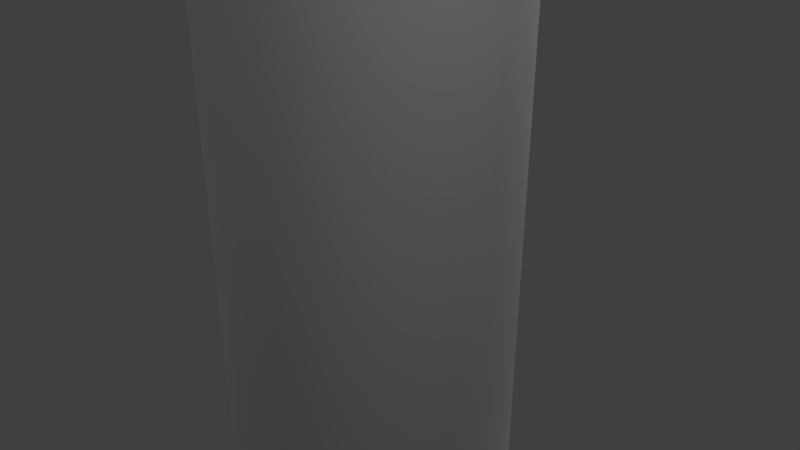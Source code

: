 # Source: DEC_Booster_upper.blend  (saved by Blender 2.78.0; exported with 4.5.12 LTS)
import bpy
from mathutils import Matrix  # noqa: F401  (used for matrix-valued properties, if any)

bpy.ops.wm.read_factory_settings(use_empty=True)
scene = bpy.context.scene
scene.name = 'Scene'

# ---- collections
col_collection_1 = bpy.data.collections.new('Collection 1'); scene.collection.children.link(col_collection_1)

# ---- world
world_world = bpy.data.worlds.new('World'); scene.world = world_world
world_world.color = (0.05088, 0.05088, 0.05088)
world_world.use_sun_shadow = False
world_world.sun_shadow_jitter_overblur = 0.0
world_world.cycles.sampling_method = 'MANUAL'

# ---- cameras
cam_camera = bpy.data.cameras.new('Camera')
cam_camera.clip_end = 100.0
cam_camera.lens = 35.0
cam_camera.sensor_width = 32.0
cam_camera.sensor_height = 18.0
cam_camera.ortho_scale = 7.314
cam_camera.dof.focus_distance = 0.0
cam_camera.dof.aperture_fstop = 128.0

# ---- lights
light_lamp_005 = bpy.data.lights.new('Lamp.005', 'POINT')
light_lamp_005.transmission_factor = 0.0
light_lamp_005.cutoff_distance = 30.0
light_lamp_005.energy = 100.0
light_lamp_005.shadow_buffer_clip_start = 1.001
light_lamp_005.shadow_soft_size = 0.1
light_lamp_005.shadow_maximum_resolution = 0.006
light_lamp_005.use_absolute_resolution = True
light_lamp_004 = bpy.data.lights.new('Lamp.004', 'POINT')
light_lamp_004.transmission_factor = 0.0
light_lamp_004.cutoff_distance = 30.0
light_lamp_004.energy = 100.0
light_lamp_004.shadow_buffer_clip_start = 1.001
light_lamp_004.shadow_soft_size = 0.1
light_lamp_004.shadow_maximum_resolution = 0.006
light_lamp_004.use_absolute_resolution = True
light_lamp_003 = bpy.data.lights.new('Lamp.003', 'POINT')
light_lamp_003.transmission_factor = 0.0
light_lamp_003.cutoff_distance = 30.0
light_lamp_003.energy = 100.0
light_lamp_003.shadow_buffer_clip_start = 1.001
light_lamp_003.shadow_soft_size = 0.1
light_lamp_003.shadow_maximum_resolution = 0.006
light_lamp_003.use_absolute_resolution = True
light_lamp_002 = bpy.data.lights.new('Lamp.002', 'POINT')
light_lamp_002.transmission_factor = 0.0
light_lamp_002.cutoff_distance = 30.0
light_lamp_002.energy = 100.0
light_lamp_002.shadow_buffer_clip_start = 1.001
light_lamp_002.shadow_soft_size = 0.1
light_lamp_002.shadow_maximum_resolution = 0.006
light_lamp_002.use_absolute_resolution = True
light_lamp_001 = bpy.data.lights.new('Lamp.001', 'POINT')
light_lamp_001.transmission_factor = 0.0
light_lamp_001.cutoff_distance = 30.0
light_lamp_001.energy = 100.0
light_lamp_001.shadow_buffer_clip_start = 1.001
light_lamp_001.shadow_soft_size = 0.1
light_lamp_001.shadow_maximum_resolution = 0.006
light_lamp_001.use_absolute_resolution = True
light_lamp = bpy.data.lights.new('Lamp', 'POINT')
light_lamp.transmission_factor = 0.0
light_lamp.cutoff_distance = 30.0
light_lamp.energy = 100.0
light_lamp.shadow_buffer_clip_start = 1.001
light_lamp.shadow_soft_size = 0.1
light_lamp.shadow_maximum_resolution = 0.006
light_lamp.use_absolute_resolution = True

# ---- meshes
me_cylinder_003 = bpy.data.meshes.new('Cylinder.003')
me_cylinder_003.from_pydata([(0.3837, 1.912, -4.0), (0.7493, 1.8, -4.0), (1.086, 1.62, -4.0), (1.381, 1.377, -4.0), (1.623, 1.081, -4.0), (1.803, 0.7432, -4.0), (1.913, 0.3772, -4.0), (1.95, -0.003302, -4.0), (1.912, -0.3837, -4.0), (1.8, -0.7493, -4.0), (1.62, -1.086, -4.0), (1.377, -1.381, -4.0), (1.081, -1.623, -4.0), (0.7432, -1.803, -4.0), (0.3772, -1.913, -4.0), (-0.003302, -1.95, -4.0), (-0.3837, -1.912, -4.0), (-0.7493, -1.8, -4.0), (-1.086, -1.62, -4.0), (-1.381, -1.377, -4.0), (-1.623, -1.081, -4.0), (-1.803, -0.7432, -4.0), (-1.913, -0.3772, -4.0), (-1.95, 0.003303, -4.0), (-1.912, 0.3837, -4.0), (-1.8, 0.7493, -4.0), (-1.62, 1.086, -4.0), (-1.377, 1.381, -4.0), (-1.081, 1.623, -4.0), (-0.7432, 1.803, -4.0), (-0.3772, 1.913, -4.0), (0.003305, 1.95, -4.0), (0.3422, 1.705, -4.0), (0.6683, 1.606, -4.0), (0.9687, 1.444, -4.0), (1.232, 1.228, -4.0), (1.448, 0.9638, -4.0), (1.608, 0.6628, -4.0), (1.706, 0.3364, -4.0), (1.739, -0.002945, -4.0), (1.705, -0.3422, -4.0), (1.606, -0.6683, -4.0), (1.444, -0.9687, -4.0), (1.228, -1.232, -4.0), (0.9638, -1.448, -4.0), (0.6628, -1.608, -4.0), (0.3364, -1.706, -4.0), (-0.002945, -1.739, -4.0), (-0.3422, -1.705, -4.0), (-0.6683, -1.606, -4.0), (-0.9687, -1.444, -4.0), (-1.232, -1.228, -4.0), (-1.448, -0.9638, -4.0), (-1.608, -0.6628, -4.0), (-1.706, -0.3364, -4.0), (-1.739, 0.002946, -4.0), (-1.705, 0.3422, -4.0), (-1.606, 0.6683, -4.0), (-1.444, 0.9687, -4.0), (-1.228, 1.232, -4.0), (-0.9638, 1.448, -4.0), (-0.6628, 1.608, -4.0), (-0.3364, 1.706, -4.0), (0.002947, 1.739, -4.0), (0.3422, 1.705, -3.696), (0.6683, 1.606, -3.696), (0.9687, 1.444, -3.696), (1.232, 1.228, -3.696), (1.448, 0.9638, -3.696), (1.608, 0.6628, -3.696), (1.706, 0.3364, -3.696), (1.739, -0.002945, -3.696), (1.705, -0.3422, -3.696), (1.606, -0.6683, -3.696), (1.444, -0.9687, -3.696), (1.228, -1.232, -3.696), (0.9638, -1.448, -3.696), (0.6628, -1.608, -3.696), (0.3364, -1.706, -3.696), (-0.002945, -1.739, -3.696), (-0.3422, -1.705, -3.696), (-0.6683, -1.606, -3.696), (-0.9687, -1.444, -3.696), (-1.232, -1.228, -3.696), (-1.448, -0.9638, -3.696), (-1.608, -0.6628, -3.696), (-1.706, -0.3364, -3.696), (-1.739, 0.002946, -3.696), (-1.705, 0.3422, -3.696), (-1.606, 0.6683, -3.696), (-1.444, 0.9687, -3.696), (-1.228, 1.232, -3.696), (-0.9638, 1.448, -3.696), (-0.6628, 1.608, -3.696), (-0.3364, 1.706, -3.696), (0.002947, 1.739, -3.696), (0.3063, 1.527, -3.487), (0.5983, 1.437, -3.487), (0.8672, 1.293, -3.487), (1.103, 1.099, -3.487), (1.296, 0.8628, -3.487), (1.439, 0.5934, -3.487), (1.528, 0.3012, -3.487), (1.557, -0.002636, -3.487), (1.527, -0.3063, -3.487), (1.437, -0.5983, -3.487), (1.293, -0.8672, -3.487), (1.099, -1.103, -3.487), (0.8628, -1.296, -3.487), (0.5934, -1.439, -3.487), (0.3012, -1.528, -3.487), (-0.002637, -1.557, -3.487), (-0.3063, -1.527, -3.487), (-0.5983, -1.437, -3.487), (-0.8672, -1.293, -3.487), (-1.103, -1.099, -3.487), (-1.296, -0.8628, -3.487), (-1.439, -0.5934, -3.487), (-1.528, -0.3012, -3.487), (-1.557, 0.002638, -3.487), (-1.527, 0.3063, -3.487), (-1.437, 0.5983, -3.487), (-1.293, 0.8672, -3.487), (-1.099, 1.103, -3.487), (-0.8628, 1.296, -3.487), (-0.5934, 1.439, -3.487), (-0.3012, 1.528, -3.487), (0.002639, 1.557, -3.487), (0.2458, 1.225, -3.578), (0.4801, 1.154, -3.578), (0.6959, 1.038, -3.578), (0.885, 0.882, -3.578), (1.04, 0.6924, -3.578), (1.155, 0.4762, -3.578), (1.226, 0.2417, -3.578), (1.25, -0.002115, -3.578), (1.225, -0.2458, -3.578), (1.154, -0.4801, -3.578), (1.038, -0.6959, -3.578), (0.882, -0.885, -3.578), (0.6924, -1.04, -3.578), (0.4762, -1.155, -3.578), (0.2417, -1.226, -3.578), (-0.002116, -1.25, -3.578), (-0.2458, -1.225, -3.578), (-0.4801, -1.154, -3.578), (-0.6959, -1.038, -3.578), (-0.885, -0.882, -3.578), (-1.04, -0.6924, -3.578), (-1.155, -0.4762, -3.578), (-1.226, -0.2417, -3.578), (-1.25, 0.002117, -3.578), (-1.225, 0.2458, -3.578), (-1.154, 0.4801, -3.578), (-1.038, 0.696, -3.578), (-0.882, 0.885, -3.578), (-0.6924, 1.04, -3.578), (-0.4762, 1.155, -3.578), (-0.2417, 1.226, -3.578), (0.002118, 1.25, -3.578), (0.08715, 0.4343, -3.652), (0.1702, 0.4089, -3.652), (0.2467, 0.3679, -3.652), (0.3137, 0.3127, -3.652), (0.3687, 0.2455, -3.652), (0.4095, 0.1688, -3.652), (0.4346, 0.08568, -3.652), (0.443, -0.0007495, -3.652), (0.4343, -0.08715, -3.652), (0.4089, -0.1702, -3.652), (0.3679, -0.2467, -3.652), (0.3127, -0.3137, -3.652), (0.2455, -0.3687, -3.652), (0.1688, -0.4095, -3.652), (0.08568, -0.4346, -3.652), (-0.00075, -0.443, -3.652), (-0.08715, -0.4343, -3.652), (-0.1702, -0.4089, -3.652), (-0.2467, -0.3679, -3.652), (-0.3137, -0.3127, -3.652), (-0.3687, -0.2455, -3.652), (-0.4095, -0.1688, -3.652), (-0.4346, -0.08568, -3.652), (-0.443, 0.0007509, -3.652), (-0.4343, 0.08715, -3.652), (-0.4089, 0.1702, -3.652), (-0.3679, 0.2467, -3.652), (-0.3127, 0.3137, -3.652), (-0.2455, 0.3687, -3.652), (-0.1688, 0.4095, -3.652), (-0.08568, 0.4346, -3.652), (0.0007508, 0.443, -3.652), (0.08715, 0.4343, -3.345), (0.1702, 0.4089, -3.345), (0.2467, 0.3679, -3.345), (0.3137, 0.3127, -3.345), (0.3687, 0.2455, -3.345), (0.4095, 0.1688, -3.345), (0.4346, 0.08568, -3.345), (0.443, -0.0007495, -3.345), (0.4343, -0.08715, -3.345), (0.4089, -0.1702, -3.345), (0.3679, -0.2467, -3.345), (0.3127, -0.3137, -3.345), (0.2455, -0.3687, -3.345), (0.1688, -0.4095, -3.345), (0.08568, -0.4346, -3.345), (-0.0007501, -0.443, -3.345), (-0.08715, -0.4343, -3.345), (-0.1702, -0.4089, -3.345), (-0.2467, -0.3679, -3.345), (-0.3137, -0.3127, -3.345), (-0.3687, -0.2455, -3.345), (-0.4095, -0.1688, -3.345), (-0.4346, -0.08568, -3.345), (-0.443, 0.0007509, -3.345), (-0.4343, 0.08715, -3.345), (-0.4089, 0.1702, -3.345), (-0.3679, 0.2467, -3.345), (-0.3127, 0.3137, -3.345), (-0.2455, 0.3687, -3.345), (-0.1688, 0.4095, -3.345), (-0.08568, 0.4346, -3.345), (0.0007508, 0.443, -3.345), (0.3422, 1.705, -4.0), (0.6683, 1.606, -4.0), (0.9687, 1.444, -4.0), (1.232, 1.228, -4.0), (1.448, 0.9638, -4.0), (1.608, 0.6628, -4.0), (1.706, 0.3364, -4.0), (1.739, -0.002945, -4.0), (1.705, -0.3422, -4.0), (1.606, -0.6683, -4.0), (1.444, -0.9687, -4.0), (1.228, -1.232, -4.0), (0.9638, -1.448, -4.0), (0.6628, -1.608, -4.0), (0.3364, -1.706, -4.0), (-0.002945, -1.739, -4.0), (-0.3422, -1.705, -4.0), (-0.6683, -1.606, -4.0), (-0.9687, -1.444, -4.0), (-1.232, -1.228, -4.0), (-1.448, -0.9638, -4.0), (-1.608, -0.6628, -4.0), (-1.706, -0.3364, -4.0), (-1.739, 0.002946, -4.0), (-1.705, 0.3422, -4.0), (-1.606, 0.6683, -4.0), (-1.444, 0.9687, -4.0), (-1.228, 1.232, -4.0), (-0.9638, 1.448, -4.0), (-0.6628, 1.608, -4.0), (-0.3364, 1.706, -4.0), (0.002947, 1.739, -4.0), (0.3422, 1.705, -3.696), (0.6683, 1.606, -3.696), (0.9687, 1.444, -3.696), (1.232, 1.228, -3.696), (1.448, 0.9638, -3.696), (1.608, 0.6628, -3.696), (1.706, 0.3364, -3.696), (1.739, -0.002945, -3.696), (1.705, -0.3422, -3.696), (1.606, -0.6683, -3.696), (1.444, -0.9687, -3.696), (1.228, -1.232, -3.696), (0.9638, -1.448, -3.696), (0.6628, -1.608, -3.696), (0.3364, -1.706, -3.696), (-0.002945, -1.739, -3.696), (-0.3422, -1.705, -3.696), (-0.6683, -1.606, -3.696), (-0.9687, -1.444, -3.696), (-1.232, -1.228, -3.696), (-1.448, -0.9638, -3.696), (-1.608, -0.6628, -3.696), (-1.706, -0.3364, -3.696), (-1.739, 0.002946, -3.696), (-1.705, 0.3422, -3.696), (-1.606, 0.6683, -3.696), (-1.444, 0.9687, -3.696), (-1.228, 1.232, -3.696), (-0.9638, 1.448, -3.696), (-0.6628, 1.608, -3.696), (-0.3364, 1.706, -3.696), (0.002947, 1.739, -3.696), (0.3063, 1.527, -3.487), (0.5983, 1.437, -3.487), (0.8672, 1.293, -3.487), (1.103, 1.099, -3.487), (1.296, 0.8628, -3.487), (1.439, 0.5934, -3.487), (1.528, 0.3012, -3.487), (1.557, -0.002636, -3.487), (1.527, -0.3063, -3.487), (1.437, -0.5983, -3.487), (1.293, -0.8672, -3.487), (1.099, -1.103, -3.487), (0.8628, -1.296, -3.487), (0.5934, -1.439, -3.487), (0.3012, -1.528, -3.487), (-0.002637, -1.557, -3.487), (-0.3063, -1.527, -3.487), (-0.5983, -1.437, -3.487), (-0.8672, -1.293, -3.487), (-1.103, -1.099, -3.487), (-1.296, -0.8628, -3.487), (-1.439, -0.5934, -3.487), (-1.528, -0.3012, -3.487), (-1.557, 0.002638, -3.487), (-1.527, 0.3063, -3.487), (-1.437, 0.5983, -3.487), (-1.293, 0.8672, -3.487), (-1.099, 1.103, -3.487), (-0.8628, 1.296, -3.487), (-0.5934, 1.439, -3.487), (-0.3012, 1.528, -3.487), (0.002639, 1.557, -3.487), (0.08715, 0.4343, -3.652), (0.1702, 0.4089, -3.652), (0.2467, 0.3679, -3.652), (0.3137, 0.3127, -3.652), (0.3687, 0.2455, -3.652), (0.4095, 0.1688, -3.652), (0.4346, 0.08568, -3.652), (0.443, -0.0007495, -3.652), (0.4343, -0.08715, -3.652), (0.4089, -0.1702, -3.652), (0.3679, -0.2467, -3.652), (0.3127, -0.3137, -3.652), (0.2455, -0.3687, -3.652), (0.1688, -0.4095, -3.652), (0.08568, -0.4346, -3.652), (-0.00075, -0.443, -3.652), (-0.08715, -0.4343, -3.652), (-0.1702, -0.4089, -3.652), (-0.2467, -0.3679, -3.652), (-0.3137, -0.3127, -3.652), (-0.3687, -0.2455, -3.652), (-0.4095, -0.1688, -3.652), (-0.4346, -0.08568, -3.652), (-0.443, 0.0007509, -3.652), (-0.4343, 0.08715, -3.652), (-0.4089, 0.1702, -3.652), (-0.3679, 0.2467, -3.652), (-0.3127, 0.3137, -3.652), (-0.2455, 0.3687, -3.652), (-0.1688, 0.4095, -3.652), (-0.08568, 0.4346, -3.652), (0.0007508, 0.443, -3.652), (0.08715, 0.4343, -3.345), (0.1702, 0.4089, -3.345), (0.2467, 0.3679, -3.345), (0.3137, 0.3127, -3.345), (0.3687, 0.2455, -3.345), (0.4095, 0.1688, -3.345), (0.4346, 0.08568, -3.345), (0.443, -0.0007495, -3.345), (0.4343, -0.08715, -3.345), (0.4089, -0.1702, -3.345), (0.3679, -0.2467, -3.345), (0.3127, -0.3137, -3.345), (0.2455, -0.3687, -3.345), (0.1688, -0.4095, -3.345), (0.08568, -0.4346, -3.345), (-0.0007501, -0.443, -3.345), (-0.08715, -0.4343, -3.345), (-0.1702, -0.4089, -3.345), (-0.2467, -0.3679, -3.345), (-0.3137, -0.3127, -3.345), (-0.3687, -0.2455, -3.345), (-0.4095, -0.1688, -3.345), (-0.4346, -0.08568, -3.345), (-0.443, 0.0007509, -3.345), (-0.4343, 0.08715, -3.345), (-0.4089, 0.1702, -3.345), (-0.3679, 0.2467, -3.345), (-0.3127, 0.3137, -3.345), (-0.2455, 0.3687, -3.345), (-0.1688, 0.4095, -3.345), (-0.08568, 0.4346, -3.345), (0.0007508, 0.443, -3.345)], [], [(6, 7, 231, 230), (47, 240, 272, 271), (15, 16, 48, 239), (24, 25, 249, 248), (2, 3, 227, 226), (11, 12, 236, 235), (20, 21, 245, 244), (29, 30, 254, 253), (7, 8, 232, 231), (16, 17, 241, 48), (25, 26, 250, 249), (3, 4, 228, 227), (12, 13, 237, 236), (21, 22, 246, 245), (30, 31, 255, 254), (8, 9, 233, 232), (17, 18, 242, 241), (26, 27, 251, 250), (4, 5, 229, 228), (13, 14, 238, 237), (22, 23, 247, 246), (0, 1, 225, 224), (31, 0, 224, 255), (9, 10, 234, 233), (18, 19, 243, 242), (27, 28, 252, 251), (5, 6, 230, 229), (14, 15, 239, 238), (23, 24, 248, 247), (1, 2, 226, 225), (10, 11, 235, 234), (19, 20, 244, 243), (28, 29, 253, 252), (82, 275, 307, 306), (34, 35, 259, 258), (61, 62, 286, 285), (240, 49, 273, 272), (35, 36, 260, 259), (62, 63, 287, 286), (49, 50, 274, 273), (36, 37, 261, 260), (63, 32, 256, 287), (50, 51, 83, 274), (37, 38, 262, 261), (51, 52, 276, 83), (38, 39, 263, 262), (52, 53, 277, 276), (39, 40, 264, 263), (53, 54, 278, 277), (40, 41, 265, 264), (54, 55, 279, 278), (41, 42, 266, 265), (55, 56, 280, 279), (42, 43, 267, 266), (56, 57, 281, 280), (43, 44, 268, 267), (57, 58, 282, 281), (44, 45, 269, 268), (58, 59, 283, 282), (45, 46, 270, 269), (32, 33, 257, 256), (59, 60, 284, 283), (46, 47, 271, 270), (33, 34, 258, 257), (60, 61, 285, 284), (117, 310, 150, 149), (69, 70, 294, 293), (275, 84, 308, 307), (70, 71, 295, 294), (84, 85, 309, 308), (71, 72, 296, 295), (85, 86, 118, 309), (72, 73, 297, 296), (86, 87, 311, 118), (73, 74, 298, 297), (87, 88, 312, 311), (74, 75, 299, 298), (88, 89, 313, 312), (75, 76, 300, 299), (89, 90, 314, 313), (76, 77, 301, 300), (90, 91, 315, 314), (77, 78, 302, 301), (64, 65, 289, 288), (91, 92, 316, 315), (78, 79, 303, 302), (65, 66, 290, 289), (92, 93, 317, 316), (79, 80, 304, 303), (66, 67, 291, 290), (93, 94, 318, 317), (80, 81, 305, 304), (67, 68, 292, 291), (94, 95, 319, 318), (81, 82, 306, 305), (68, 69, 293, 292), (95, 64, 288, 319), (152, 153, 345, 344), (104, 105, 137, 136), (310, 119, 151, 150), (105, 106, 138, 137), (119, 120, 152, 151), (106, 107, 139, 138), (120, 121, 153, 152), (107, 108, 140, 139), (121, 122, 154, 153), (108, 109, 141, 140), (122, 123, 155, 154), (109, 110, 142, 141), (96, 97, 129, 128), (123, 124, 156, 155), (110, 111, 143, 142), (97, 98, 130, 129), (124, 125, 157, 156), (111, 112, 144, 143), (98, 99, 131, 130), (125, 126, 158, 157), (112, 113, 145, 144), (99, 100, 132, 131), (126, 127, 159, 158), (113, 114, 146, 145), (100, 101, 133, 132), (127, 96, 128, 159), (114, 115, 147, 146), (101, 102, 134, 133), (115, 116, 148, 147), (102, 103, 135, 134), (116, 117, 149, 148), (103, 104, 136, 135), (320, 321, 353, 352), (139, 140, 332, 331), (153, 154, 346, 345), (140, 141, 333, 332), (154, 155, 347, 346), (141, 142, 334, 333), (128, 129, 161, 160), (155, 156, 348, 347), (142, 143, 335, 334), (129, 130, 322, 161), (156, 157, 349, 348), (143, 144, 336, 335), (130, 131, 323, 322), (157, 158, 350, 349), (144, 145, 337, 336), (131, 132, 324, 323), (158, 159, 351, 350), (145, 146, 338, 337), (132, 133, 325, 324), (159, 128, 160, 351), (146, 147, 339, 338), (133, 134, 326, 325), (147, 148, 340, 339), (134, 135, 327, 326), (148, 149, 341, 340), (135, 136, 328, 327), (149, 150, 342, 341), (136, 137, 329, 328), (150, 151, 343, 342), (137, 138, 330, 329), (151, 152, 344, 343), (138, 139, 331, 330), (192, 193, 354, 355, 356, 357, 358, 359, 360, 361, 362, 363, 364, 365, 366, 367, 368, 369, 370, 371, 372, 373, 374, 375, 376, 377, 378, 379, 380, 381, 382, 383), (187, 188, 220, 219), (174, 175, 207, 206), (321, 162, 194, 353), (188, 189, 221, 220), (175, 176, 208, 207), (162, 163, 195, 194), (189, 190, 222, 221), (176, 177, 209, 208), (163, 164, 196, 195), (190, 191, 223, 222), (177, 178, 210, 209), (164, 165, 197, 196), (191, 320, 352, 223), (178, 179, 211, 210), (165, 166, 198, 197), (179, 180, 212, 211), (166, 167, 199, 198), (180, 181, 213, 212), (167, 168, 200, 199), (181, 182, 214, 213), (168, 169, 201, 200), (182, 183, 215, 214), (169, 170, 202, 201), (183, 184, 216, 215), (170, 171, 203, 202), (184, 185, 217, 216), (171, 172, 204, 203), (185, 186, 218, 217), (172, 173, 205, 204), (186, 187, 219, 218), (173, 174, 206, 205)])
me_cylinder_003.polygons.foreach_set('use_smooth', [True] * 193)
_uv = me_cylinder_003.uv_layers.new(name='UVMap')
_uv.uv.foreach_set('vector', [0.497, 0.8753, 0.4593, 0.913, 0.4407, 0.8903, 0.4743, 0.8567, 0.4215, 0.5258, 0.3856, 0.5008, 0.4059, 0.4628, 0.449, 0.4923, 0.07725, 0.8753, 0.04769, 0.8311, 0.07357, 0.8173, 0.09994, 0.8567, 0.1591, 0.4637, 0.2083, 0.4433, 0.2168, 0.4714, 0.173, 0.4896, 0.5573, 0.6765, 0.5573, 0.7297, 0.5281, 0.7269, 0.5281, 0.6794, 0.2605, 0.9733, 0.2083, 0.9629, 0.2168, 0.9348, 0.2634, 0.9441, 0.02732, 0.6243, 0.04769, 0.5752, 0.07357, 0.589, 0.05541, 0.6328, 0.4151, 0.4637, 0.4593, 0.4933, 0.4407, 0.516, 0.4012, 0.4896, 0.4593, 0.913, 0.4151, 0.9425, 0.4012, 0.9167, 0.4407, 0.8903, 0.04769, 0.8311, 0.02732, 0.7819, 0.05541, 0.7734, 0.07357, 0.8173, 0.2083, 0.4433, 0.2605, 0.433, 0.2634, 0.4622, 0.2168, 0.4714, 0.5573, 0.7297, 0.5469, 0.7819, 0.5188, 0.7734, 0.5281, 0.7269, 0.2083, 0.9629, 0.1591, 0.9425, 0.173, 0.9167, 0.2168, 0.9348, 0.04769, 0.5752, 0.07725, 0.5309, 0.09994, 0.5495, 0.07357, 0.589, 0.4593, 0.4933, 0.497, 0.5309, 0.4743, 0.5495, 0.4407, 0.516, 0.4151, 0.9425, 0.3659, 0.9629, 0.3574, 0.9348, 0.4012, 0.9167, 0.02732, 0.7819, 0.01694, 0.7297, 0.04615, 0.7269, 0.05541, 0.7734, 0.2605, 0.433, 0.3137, 0.433, 0.3108, 0.4622, 0.2634, 0.4622, 0.5469, 0.7819, 0.5265, 0.8311, 0.5006, 0.8173, 0.5188, 0.7734, 0.1591, 0.9425, 0.1149, 0.913, 0.1335, 0.8903, 0.173, 0.9167, 0.07725, 0.5309, 0.1149, 0.4933, 0.1335, 0.516, 0.09994, 0.5495, 0.5265, 0.5752, 0.5469, 0.6243, 0.5188, 0.6328, 0.5006, 0.589, 0.497, 0.5309, 0.5265, 0.5752, 0.5006, 0.589, 0.4743, 0.5495, 0.3659, 0.9629, 0.3137, 0.9733, 0.3108, 0.9441, 0.3574, 0.9348, 0.01694, 0.7297, 0.01694, 0.6765, 0.04615, 0.6794, 0.04615, 0.7269, 0.3137, 0.433, 0.3659, 0.4433, 0.3574, 0.4714, 0.3108, 0.4622, 0.5265, 0.8311, 0.497, 0.8753, 0.4743, 0.8567, 0.5006, 0.8173, 0.1149, 0.913, 0.07725, 0.8753, 0.09994, 0.8567, 0.1335, 0.8903, 0.1149, 0.4933, 0.1591, 0.4637, 0.173, 0.4896, 0.1335, 0.516, 0.5469, 0.6243, 0.5573, 0.6765, 0.5281, 0.6794, 0.5188, 0.6328, 0.3137, 0.9733, 0.2605, 0.9733, 0.2634, 0.9441, 0.3108, 0.9441, 0.01694, 0.6765, 0.02732, 0.6243, 0.05541, 0.6328, 0.04615, 0.6794, 0.3659, 0.4433, 0.4151, 0.4637, 0.4012, 0.4896, 0.3574, 0.4714, 0.1277, 0.8307, 0.1055, 0.798, 0.1329, 0.783, 0.1516, 0.8106, 0.262, 0.928, 0.3058, 0.9279, 0.3108, 0.9708, 0.2583, 0.9711, 0.08633, 0.8086, 0.1106, 0.8458, 0.07701, 0.8736, 0.04786, 0.8294, 0.3856, 0.5008, 0.3455, 0.4836, 0.3578, 0.4424, 0.4059, 0.4628, 0.3058, 0.9279, 0.3487, 0.9191, 0.3621, 0.9601, 0.3108, 0.9708, 0.1106, 0.8458, 0.1417, 0.8774, 0.1142, 0.9112, 0.07701, 0.8736, 0.3455, 0.4836, 0.3029, 0.4748, 0.3067, 0.432, 0.3578, 0.4424, 0.3487, 0.9191, 0.3889, 0.902, 0.4102, 0.9394, 0.3621, 0.9601, 0.1417, 0.8774, 0.1782, 0.9022, 0.158, 0.9407, 0.1142, 0.9112, 0.3029, 0.4748, 0.2593, 0.4747, 0.2545, 0.432, 0.3067, 0.432, 0.3889, 0.902, 0.4248, 0.8772, 0.4531, 0.9096, 0.4102, 0.9394, 0.2593, 0.4747, 0.2165, 0.4834, 0.2032, 0.4424, 0.2545, 0.432, 0.4248, 0.8772, 0.455, 0.8458, 0.4891, 0.8719, 0.4531, 0.9096, 0.2165, 0.4834, 0.1762, 0.5004, 0.155, 0.4628, 0.2032, 0.4424, 0.455, 0.8458, 0.4782, 0.809, 0.5169, 0.8278, 0.4891, 0.8719, 0.1762, 0.5004, 0.1401, 0.5252, 0.1118, 0.4925, 0.155, 0.4628, 0.4782, 0.809, 0.4938, 0.7679, 0.5357, 0.7793, 0.5169, 0.8278, 0.1401, 0.5252, 0.1095, 0.5567, 0.07525, 0.5302, 0.1118, 0.4925, 0.4938, 0.7679, 0.5021, 0.7241, 0.5456, 0.7277, 0.5357, 0.7793, 0.1095, 0.5567, 0.08567, 0.5938, 0.04681, 0.5745, 0.07525, 0.5302, 0.5021, 0.7241, 0.5021, 0.6795, 0.5456, 0.6748, 0.5456, 0.7277, 0.08567, 0.5938, 0.0695, 0.635, 0.02752, 0.6235, 0.04681, 0.5745, 0.5021, 0.6795, 0.4936, 0.6358, 0.5354, 0.6228, 0.5456, 0.6748, 0.0695, 0.635, 0.0615, 0.6788, 0.01786, 0.6753, 0.02752, 0.6235, 0.4936, 0.6358, 0.4769, 0.5946, 0.5152, 0.5738, 0.5354, 0.6228, 0.0615, 0.6788, 0.06136, 0.7235, 0.01784, 0.7282, 0.01786, 0.6753, 0.4769, 0.5946, 0.4525, 0.5575, 0.486, 0.5297, 0.5152, 0.5738, 0.1782, 0.9022, 0.2189, 0.9193, 0.2067, 0.9609, 0.158, 0.9407, 0.06136, 0.7235, 0.06971, 0.7674, 0.0279, 0.7802, 0.01784, 0.7282, 0.4525, 0.5575, 0.4215, 0.5258, 0.449, 0.4923, 0.486, 0.5297, 0.2189, 0.9193, 0.262, 0.928, 0.2583, 0.9711, 0.2067, 0.9609, 0.06971, 0.7674, 0.08633, 0.8086, 0.04786, 0.8294, 0.0279, 0.7802, 0.1227, 0.8277, 0.1006, 0.7947, 0.1373, 0.7751, 0.1548, 0.8013, 0.4853, 0.683, 0.4853, 0.7226, 0.4541, 0.7197, 0.4542, 0.6863, 0.1055, 0.798, 0.09015, 0.7616, 0.12, 0.7522, 0.1329, 0.783, 0.4853, 0.7226, 0.4775, 0.7614, 0.4475, 0.7525, 0.4541, 0.7197, 0.09015, 0.7616, 0.08225, 0.7228, 0.1134, 0.7194, 0.12, 0.7522, 0.4775, 0.7614, 0.4623, 0.798, 0.4346, 0.7833, 0.4475, 0.7525, 0.08225, 0.7228, 0.08212, 0.6832, 0.1133, 0.686, 0.1134, 0.7194, 0.4623, 0.798, 0.4401, 0.8309, 0.4158, 0.811, 0.4346, 0.7833, 0.08212, 0.6832, 0.08977, 0.6443, 0.1198, 0.6531, 0.1133, 0.686, 0.4401, 0.8309, 0.4117, 0.859, 0.392, 0.8344, 0.4158, 0.811, 0.08977, 0.6443, 0.1049, 0.6076, 0.1326, 0.6222, 0.1198, 0.6531, 0.4117, 0.859, 0.3783, 0.8802, 0.3641, 0.8527, 0.392, 0.8344, 0.1049, 0.6076, 0.1269, 0.5746, 0.1513, 0.5943, 0.1326, 0.6222, 0.3783, 0.8802, 0.3421, 0.8947, 0.3332, 0.865, 0.3641, 0.8527, 0.1269, 0.5746, 0.155, 0.5465, 0.175, 0.5706, 0.1513, 0.5943, 0.3421, 0.8947, 0.3035, 0.9021, 0.3005, 0.8711, 0.3332, 0.865, 0.155, 0.5465, 0.188, 0.5244, 0.203, 0.552, 0.175, 0.5706, 0.3035, 0.9021, 0.2641, 0.902, 0.2669, 0.8709, 0.3005, 0.8711, 0.3792, 0.5244, 0.4123, 0.5465, 0.3925, 0.5709, 0.3646, 0.5522, 0.188, 0.5244, 0.2247, 0.5092, 0.234, 0.5392, 0.203, 0.552, 0.2641, 0.902, 0.2255, 0.8946, 0.234, 0.8647, 0.2669, 0.8709, 0.4123, 0.5465, 0.4403, 0.5746, 0.4162, 0.5946, 0.3925, 0.5709, 0.2247, 0.5092, 0.2637, 0.5014, 0.267, 0.5327, 0.234, 0.5392, 0.2255, 0.8946, 0.1889, 0.88, 0.2031, 0.8523, 0.234, 0.8647, 0.4403, 0.5746, 0.4624, 0.6075, 0.4348, 0.6225, 0.4162, 0.5946, 0.2637, 0.5014, 0.3035, 0.5014, 0.3006, 0.5327, 0.267, 0.5327, 0.1889, 0.88, 0.1559, 0.8584, 0.1753, 0.834, 0.2031, 0.8523, 0.4624, 0.6075, 0.4776, 0.6442, 0.4476, 0.6535, 0.4348, 0.6225, 0.3035, 0.5014, 0.3425, 0.5092, 0.3335, 0.5393, 0.3006, 0.5327, 0.1559, 0.8584, 0.1277, 0.8307, 0.1516, 0.8106, 0.1753, 0.834, 0.4776, 0.6442, 0.4853, 0.683, 0.4542, 0.6863, 0.4476, 0.6535, 0.3425, 0.5092, 0.3792, 0.5244, 0.3646, 0.5522, 0.3335, 0.5393, 0.119, 0.7149, 0.119, 0.6834, 0.2228, 0.6935, 0.2228, 0.7047, 0.4809, 0.6793, 0.4809, 0.7191, 0.4396, 0.715, 0.4396, 0.6834, 0.1006, 0.7947, 0.08545, 0.758, 0.1252, 0.7459, 0.1373, 0.7751, 0.4809, 0.7191, 0.4731, 0.758, 0.4334, 0.746, 0.4396, 0.715, 0.08545, 0.758, 0.0777, 0.719, 0.119, 0.7149, 0.1252, 0.7459, 0.4731, 0.758, 0.4579, 0.7947, 0.4213, 0.7751, 0.4334, 0.746, 0.0777, 0.719, 0.07771, 0.6793, 0.119, 0.6834, 0.119, 0.7149, 0.4579, 0.7947, 0.4359, 0.8277, 0.4038, 0.8014, 0.4213, 0.7751, 0.07771, 0.6793, 0.08546, 0.6404, 0.1252, 0.6524, 0.119, 0.6834, 0.4359, 0.8277, 0.4078, 0.8558, 0.3814, 0.8237, 0.4038, 0.8014, 0.08546, 0.6404, 0.1007, 0.6037, 0.1373, 0.6232, 0.1252, 0.6524, 0.4078, 0.8558, 0.3748, 0.8778, 0.3552, 0.8412, 0.3814, 0.8237, 0.2594, 0.4976, 0.2991, 0.4976, 0.2951, 0.5389, 0.2635, 0.5389, 0.1007, 0.6037, 0.1227, 0.5707, 0.1548, 0.597, 0.1373, 0.6232, 0.3748, 0.8778, 0.3381, 0.893, 0.326, 0.8533, 0.3552, 0.8412, 0.2991, 0.4976, 0.3381, 0.5054, 0.3261, 0.5451, 0.2951, 0.5389, 0.1227, 0.5707, 0.1508, 0.5426, 0.1771, 0.5747, 0.1548, 0.597, 0.3381, 0.893, 0.2991, 0.9008, 0.2951, 0.8595, 0.326, 0.8533, 0.3381, 0.5054, 0.3748, 0.5205, 0.3552, 0.5572, 0.3261, 0.5451, 0.1508, 0.5426, 0.1838, 0.5205, 0.2034, 0.5571, 0.1771, 0.5747, 0.2991, 0.9008, 0.2594, 0.9008, 0.2635, 0.8595, 0.2951, 0.8595, 0.3748, 0.5205, 0.4078, 0.5426, 0.3815, 0.5747, 0.3552, 0.5572, 0.1838, 0.5205, 0.2205, 0.5053, 0.2326, 0.5451, 0.2034, 0.5571, 0.2594, 0.9008, 0.2205, 0.893, 0.2325, 0.8533, 0.2635, 0.8595, 0.4078, 0.5426, 0.4359, 0.5707, 0.4038, 0.597, 0.3815, 0.5747, 0.2205, 0.5053, 0.2594, 0.4976, 0.2635, 0.5389, 0.2326, 0.5451, 0.2205, 0.893, 0.1838, 0.8778, 0.2034, 0.8412, 0.2325, 0.8533, 0.4359, 0.5707, 0.4579, 0.6037, 0.4213, 0.6233, 0.4038, 0.597, 0.1838, 0.8778, 0.1508, 0.8558, 0.1771, 0.8237, 0.2034, 0.8412, 0.4579, 0.6037, 0.4731, 0.6404, 0.4334, 0.6525, 0.4213, 0.6233, 0.1508, 0.8558, 0.1227, 0.8277, 0.1548, 0.8013, 0.1771, 0.8237, 0.4731, 0.6404, 0.4809, 0.6793, 0.4396, 0.6834, 0.4334, 0.6525, 0.7195, 0.3213, 0.7241, 0.3185, 0.7425, 0.3408, 0.7332, 0.3468, 0.4213, 0.7751, 0.4038, 0.8014, 0.3232, 0.7353, 0.3294, 0.726, 0.119, 0.6834, 0.1252, 0.6524, 0.225, 0.6826, 0.2228, 0.6935, 0.4038, 0.8014, 0.3814, 0.8237, 0.3153, 0.7431, 0.3232, 0.7353, 0.1252, 0.6524, 0.1373, 0.6232, 0.2293, 0.6723, 0.225, 0.6826, 0.3814, 0.8237, 0.3552, 0.8412, 0.306, 0.7493, 0.3153, 0.7431, 0.2635, 0.5389, 0.2951, 0.5389, 0.2849, 0.6427, 0.2738, 0.6427, 0.1373, 0.6232, 0.1548, 0.597, 0.2354, 0.6631, 0.2293, 0.6723, 0.3552, 0.8412, 0.326, 0.8533, 0.2957, 0.7536, 0.306, 0.7493, 0.2951, 0.5389, 0.3261, 0.5451, 0.2959, 0.6449, 0.2849, 0.6427, 0.1548, 0.597, 0.1771, 0.5747, 0.2433, 0.6552, 0.2354, 0.6631, 0.326, 0.8533, 0.2951, 0.8595, 0.2848, 0.7557, 0.2957, 0.7536, 0.3261, 0.5451, 0.3552, 0.5572, 0.3061, 0.6491, 0.2959, 0.6449, 0.1771, 0.5747, 0.2034, 0.5571, 0.2526, 0.6491, 0.2433, 0.6552, 0.2951, 0.8595, 0.2635, 0.8595, 0.2737, 0.7557, 0.2848, 0.7557, 0.3552, 0.5572, 0.3815, 0.5747, 0.3154, 0.6553, 0.3061, 0.6491, 0.2034, 0.5571, 0.2326, 0.5451, 0.2629, 0.6448, 0.2526, 0.6491, 0.2635, 0.8595, 0.2325, 0.8533, 0.2627, 0.7535, 0.2737, 0.7557, 0.3815, 0.5747, 0.4038, 0.597, 0.3232, 0.6632, 0.3154, 0.6553, 0.2326, 0.5451, 0.2635, 0.5389, 0.2738, 0.6427, 0.2629, 0.6448, 0.2325, 0.8533, 0.2034, 0.8412, 0.2525, 0.7492, 0.2627, 0.7535, 0.4038, 0.597, 0.4213, 0.6233, 0.3294, 0.6725, 0.3232, 0.6632, 0.2034, 0.8412, 0.1771, 0.8237, 0.2432, 0.743, 0.2525, 0.7492, 0.4213, 0.6233, 0.4334, 0.6525, 0.3337, 0.6828, 0.3294, 0.6725, 0.1771, 0.8237, 0.1548, 0.8013, 0.2353, 0.7352, 0.2432, 0.743, 0.4334, 0.6525, 0.4396, 0.6834, 0.3358, 0.6937, 0.3337, 0.6828, 0.1548, 0.8013, 0.1373, 0.7751, 0.2292, 0.7259, 0.2353, 0.7352, 0.4396, 0.6834, 0.4396, 0.715, 0.3358, 0.7048, 0.3358, 0.6937, 0.1373, 0.7751, 0.1252, 0.7459, 0.2249, 0.7156, 0.2292, 0.7259, 0.4396, 0.715, 0.4334, 0.746, 0.3336, 0.7157, 0.3358, 0.7048, 0.1252, 0.7459, 0.119, 0.7149, 0.2228, 0.7047, 0.2249, 0.7156, 0.4334, 0.746, 0.4213, 0.7751, 0.3294, 0.726, 0.3336, 0.7157, 0.293, 0.6699, 0.2991, 0.6725, 0.3046, 0.6761, 0.3092, 0.6808, 0.3129, 0.6863, 0.3154, 0.6924, 0.3167, 0.6988, 0.3167, 0.7054, 0.3154, 0.7119, 0.3129, 0.718, 0.3092, 0.7235, 0.3046, 0.7282, 0.2991, 0.7318, 0.293, 0.7344, 0.2865, 0.7356, 0.2799, 0.7356, 0.2734, 0.7344, 0.2673, 0.7318, 0.2618, 0.7282, 0.2572, 0.7235, 0.2535, 0.718, 0.251, 0.7119, 0.2497, 0.7054, 0.2497, 0.6988, 0.251, 0.6924, 0.2535, 0.6863, 0.2572, 0.6808, 0.2618, 0.6761, 0.2673, 0.6725, 0.2734, 0.6699, 0.2799, 0.6686, 0.2865, 0.6686, 0.6931, 0.3209, 0.6982, 0.3229, 0.6902, 0.3508, 0.68, 0.3466, 0.7041, 0.2694, 0.6987, 0.2704, 0.6899, 0.2425, 0.7009, 0.2403, 0.7241, 0.3185, 0.728, 0.3148, 0.7504, 0.333, 0.7425, 0.3408, 0.6982, 0.3229, 0.7036, 0.3239, 0.701, 0.3529, 0.6902, 0.3508, 0.6987, 0.2704, 0.6936, 0.2724, 0.6796, 0.2468, 0.6899, 0.2425, 0.728, 0.3148, 0.731, 0.3103, 0.7567, 0.3239, 0.7504, 0.333, 0.7036, 0.3239, 0.7091, 0.3241, 0.7121, 0.353, 0.701, 0.3529, 0.6936, 0.2724, 0.689, 0.2754, 0.6703, 0.253, 0.6796, 0.2468, 0.731, 0.3103, 0.7332, 0.3054, 0.761, 0.3136, 0.7567, 0.3239, 0.7091, 0.3241, 0.7144, 0.3233, 0.7229, 0.3509, 0.7121, 0.353, 0.689, 0.2754, 0.6851, 0.2792, 0.6624, 0.2609, 0.6703, 0.253, 0.7332, 0.3054, 0.7343, 0.3001, 0.7633, 0.3027, 0.761, 0.3136, 0.7144, 0.3233, 0.7195, 0.3213, 0.7332, 0.3468, 0.7229, 0.3509, 0.6851, 0.2792, 0.6821, 0.2837, 0.6562, 0.2703, 0.6624, 0.2609, 0.7343, 0.3001, 0.7344, 0.2947, 0.7633, 0.2916, 0.7633, 0.3027, 0.6821, 0.2837, 0.6799, 0.2887, 0.652, 0.2806, 0.6562, 0.2703, 0.7344, 0.2947, 0.7334, 0.2893, 0.7612, 0.2806, 0.7633, 0.2916, 0.6799, 0.2887, 0.6788, 0.294, 0.6498, 0.2916, 0.652, 0.2806, 0.7334, 0.2893, 0.7313, 0.2843, 0.7569, 0.2703, 0.7612, 0.2806, 0.6788, 0.294, 0.6787, 0.2994, 0.6499, 0.3027, 0.6498, 0.2916, 0.7313, 0.2843, 0.7284, 0.2797, 0.7507, 0.2609, 0.7569, 0.2703, 0.6787, 0.2994, 0.6798, 0.3047, 0.6522, 0.3136, 0.6499, 0.3027, 0.7284, 0.2797, 0.7245, 0.2758, 0.7428, 0.253, 0.7507, 0.2609, 0.6798, 0.3047, 0.6818, 0.3097, 0.6566, 0.3238, 0.6522, 0.3136, 0.7245, 0.2758, 0.72, 0.2727, 0.7335, 0.2468, 0.7428, 0.253, 0.6818, 0.3097, 0.6848, 0.3141, 0.6629, 0.3329, 0.6566, 0.3238, 0.72, 0.2727, 0.715, 0.2706, 0.7231, 0.2425, 0.7335, 0.2468, 0.6848, 0.3141, 0.6886, 0.3179, 0.6708, 0.3406, 0.6629, 0.3329, 0.715, 0.2706, 0.7096, 0.2695, 0.7121, 0.2403, 0.7231, 0.2425, 0.6886, 0.3179, 0.6931, 0.3209, 0.68, 0.3466, 0.6708, 0.3406, 0.7096, 0.2695, 0.7041, 0.2694, 0.7009, 0.2403, 0.7121, 0.2403])
me_cylinder_003.use_remesh_preserve_volume = False
me_cylinder_003.use_remesh_preserve_attributes = False
me_cylinder_003.use_mirror_vertex_groups = False
me_cylinder_003.update()
me_cylinder_002 = bpy.data.meshes.new('Cylinder.002')
me_cylinder_002.from_pydata([(0.3837, 1.912, 4.0), (0.7493, 1.8, 4.0), (1.086, 1.62, 4.0), (1.381, 1.377, 4.0), (1.623, 1.081, 4.0), (1.803, 0.7432, 4.0), (1.913, 0.3772, 4.0), (1.95, -0.003302, 4.0), (1.912, -0.3837, 4.0), (1.8, -0.7493, 4.0), (1.62, -1.086, 4.0), (1.377, -1.381, 4.0), (1.081, -1.623, 4.0), (0.7432, -1.803, 4.0), (0.3772, -1.913, 4.0), (-0.003302, -1.95, 4.0), (-0.3837, -1.912, 4.0), (-0.7493, -1.8, 4.0), (-1.086, -1.62, 4.0), (-1.381, -1.377, 4.0), (-1.623, -1.081, 4.0), (-1.803, -0.7432, 4.0), (-1.913, -0.3772, 4.0), (-1.95, 0.003303, 4.0), (-1.912, 0.3837, 4.0), (-1.8, 0.7493, 4.0), (-1.62, 1.086, 4.0), (-1.377, 1.381, 4.0), (-1.081, 1.623, 4.0), (-0.7432, 1.803, 4.0), (-0.3772, 1.913, 4.0), (0.003305, 1.95, 4.0), (0.6564, 1.577, 4.0), (0.3361, 1.675, 4.0), (0.9514, 1.419, 4.0), (1.21, 1.206, 4.0), (1.422, 0.9466, 4.0), (1.579, 0.651, 4.0), (1.676, 0.3304, 4.0), (1.708, -0.002892, 4.0), (1.675, -0.3361, 4.0), (1.577, -0.6564, 4.0), (1.419, -0.9514, 4.0), (1.206, -1.21, 4.0), (0.9466, -1.422, 4.0), (0.651, -1.579, 4.0), (0.3304, -1.676, 4.0), (-0.002893, -1.708, 4.0), (-0.3361, -1.675, 4.0), (-0.6564, -1.577, 4.0), (-0.9514, -1.419, 4.0), (-1.21, -1.206, 4.0), (-1.422, -0.9466, 4.0), (-1.579, -0.651, 4.0), (-1.676, -0.3304, 4.0), (-1.708, 0.002894, 4.0), (-1.675, 0.3361, 4.0), (-1.577, 0.6564, 4.0), (-1.419, 0.9514, 4.0), (-1.206, 1.21, 4.0), (-0.9466, 1.422, 4.0), (-0.651, 1.579, 4.0), (-0.3304, 1.676, 4.0), (0.002895, 1.708, 4.0), (0.6564, 1.577, 3.254), (0.3361, 1.675, 3.254), (0.9514, 1.419, 3.254), (1.21, 1.206, 3.254), (1.422, 0.9466, 3.254), (1.579, 0.651, 3.254), (1.676, 0.3304, 3.254), (1.708, -0.002892, 3.254), (1.675, -0.3361, 3.254), (1.577, -0.6564, 3.254), (1.419, -0.9514, 3.254), (1.206, -1.21, 3.254), (0.9466, -1.422, 3.254), (0.651, -1.579, 3.254), (0.3304, -1.676, 3.254), (-0.002893, -1.708, 3.254), (-0.3361, -1.675, 3.254), (-0.6564, -1.577, 3.254), (-0.9514, -1.419, 3.254), (-1.21, -1.206, 3.254), (-1.422, -0.9466, 3.254), (-1.579, -0.651, 3.254), (-1.676, -0.3304, 3.254), (-1.708, 0.002894, 3.254), (-1.675, 0.3361, 3.254), (-1.577, 0.6564, 3.254), (-1.419, 0.9514, 3.254), (-1.206, 1.21, 3.254), (-0.9466, 1.422, 3.254), (-0.651, 1.579, 3.254), (-0.3304, 1.676, 3.254), (0.002895, 1.708, 3.254), (0.4083, 0.9811, 3.254), (0.2091, 1.042, 3.254), (0.5919, 0.8826, 3.254), (0.7527, 0.7502, 3.254), (0.8846, 0.5889, 3.254), (0.9825, 0.405, 3.254), (1.043, 0.2056, 3.254), (1.063, -0.001799, 3.254), (1.042, -0.2091, 3.254), (0.9811, -0.4083, 3.254), (0.8826, -0.5919, 3.254), (0.7502, -0.7527, 3.254), (0.5889, -0.8846, 3.254), (0.405, -0.9825, 3.254), (0.2056, -1.043, 3.254), (-0.0018, -1.063, 3.254), (-0.2091, -1.042, 3.254), (-0.4083, -0.9811, 3.254), (-0.5919, -0.8826, 3.254), (-0.7527, -0.7502, 3.254), (-0.8846, -0.5889, 3.254), (-0.9825, -0.405, 3.254), (-1.043, -0.2056, 3.254), (-1.063, 0.001801, 3.254), (-1.042, 0.2091, 3.254), (-0.9811, 0.4083, 3.254), (-0.8826, 0.5919, 3.254), (-0.7502, 0.7527, 3.254), (-0.5889, 0.8846, 3.254), (-0.405, 0.9825, 3.254), (-0.2056, 1.043, 3.254), (0.001801, 1.063, 3.254), (0.4083, 0.9811, 2.928), (0.2091, 1.042, 2.928), (0.5919, 0.8826, 2.928), (0.7527, 0.7502, 2.928), (0.8846, 0.5889, 2.928), (0.9825, 0.405, 2.928), (1.043, 0.2056, 2.928), (1.063, -0.001799, 2.928), (1.042, -0.2091, 2.928), (0.9811, -0.4083, 2.928), (0.8826, -0.5919, 2.928), (0.7502, -0.7527, 2.928), (0.5889, -0.8846, 2.928), (0.405, -0.9825, 2.928), (0.2056, -1.043, 2.928), (-0.0018, -1.063, 2.928), (-0.2091, -1.042, 2.928), (-0.4083, -0.9811, 2.928), (-0.5919, -0.8826, 2.928), (-0.7527, -0.7502, 2.928), (-0.8846, -0.5889, 2.928), (-0.9825, -0.405, 2.928), (-1.043, -0.2056, 2.928), (-1.063, 0.001801, 2.928), (-1.042, 0.2091, 2.928), (-0.9811, 0.4083, 2.928), (-0.8826, 0.5919, 2.928), (-0.7502, 0.7527, 2.928), (-0.5889, 0.8846, 2.928), (-0.405, 0.9825, 2.928), (-0.2056, 1.043, 2.928), (0.001801, 1.063, 2.928), (0.6564, 1.577, 4.0), (0.3361, 1.675, 4.0), (0.9514, 1.419, 4.0), (1.21, 1.206, 4.0), (1.422, 0.9466, 4.0), (1.579, 0.651, 4.0), (1.676, 0.3304, 4.0), (1.708, -0.002892, 4.0), (1.675, -0.3361, 4.0), (1.577, -0.6564, 4.0), (1.419, -0.9514, 4.0), (1.206, -1.21, 4.0), (0.9466, -1.422, 4.0), (0.651, -1.579, 4.0), (0.3304, -1.676, 4.0), (-0.002893, -1.708, 4.0), (-0.3361, -1.675, 4.0), (-0.6564, -1.577, 4.0), (-0.9514, -1.419, 4.0), (-1.21, -1.206, 4.0), (-1.422, -0.9466, 4.0), (-1.579, -0.651, 4.0), (-1.676, -0.3304, 4.0), (-1.708, 0.002894, 4.0), (-1.675, 0.3361, 4.0), (-1.577, 0.6564, 4.0), (-1.419, 0.9514, 4.0), (-1.206, 1.21, 4.0), (-0.9466, 1.422, 4.0), (-0.651, 1.579, 4.0), (-0.3304, 1.676, 4.0), (0.002895, 1.708, 4.0), (0.6564, 1.577, 3.254), (0.3361, 1.675, 3.254), (0.9514, 1.419, 3.254), (1.21, 1.206, 3.254), (1.422, 0.9466, 3.254), (1.579, 0.651, 3.254), (1.676, 0.3304, 3.254), (1.708, -0.002892, 3.254), (1.675, -0.3361, 3.254), (1.577, -0.6564, 3.254), (1.419, -0.9514, 3.254), (1.206, -1.21, 3.254), (0.9466, -1.422, 3.254), (0.651, -1.579, 3.254), (0.3304, -1.676, 3.254), (-0.002893, -1.708, 3.254), (-0.3361, -1.675, 3.254), (-0.6564, -1.577, 3.254), (-0.9514, -1.419, 3.254), (-1.21, -1.206, 3.254), (-1.422, -0.9466, 3.254), (-1.579, -0.651, 3.254), (-1.676, -0.3304, 3.254), (-1.708, 0.002894, 3.254), (-1.675, 0.3361, 3.254), (-1.577, 0.6564, 3.254), (-1.419, 0.9514, 3.254), (-1.206, 1.21, 3.254), (-0.9466, 1.422, 3.254), (-0.651, 1.579, 3.254), (-0.3304, 1.676, 3.254), (0.002895, 1.708, 3.254), (0.4083, 0.9811, 3.254), (0.2091, 1.042, 3.254), (0.5919, 0.8826, 3.254), (0.7527, 0.7502, 3.254), (0.8846, 0.5889, 3.254), (0.9825, 0.405, 3.254), (1.043, 0.2056, 3.254), (1.063, -0.001799, 3.254), (1.042, -0.2091, 3.254), (0.9811, -0.4083, 3.254), (0.8826, -0.5919, 3.254), (0.7502, -0.7527, 3.254), (0.5889, -0.8846, 3.254), (0.405, -0.9825, 3.254), (0.2056, -1.043, 3.254), (-0.0018, -1.063, 3.254), (-0.2091, -1.042, 3.254), (-0.4083, -0.9811, 3.254), (-0.5919, -0.8826, 3.254), (-0.7527, -0.7502, 3.254), (-0.8846, -0.5889, 3.254), (-0.9825, -0.405, 3.254), (-1.043, -0.2056, 3.254), (-1.063, 0.001801, 3.254), (-1.042, 0.2091, 3.254), (-0.9811, 0.4083, 3.254), (-0.8826, 0.5919, 3.254), (-0.7502, 0.7527, 3.254), (-0.5889, 0.8846, 3.254), (-0.405, 0.9825, 3.254), (-0.2056, 1.043, 3.254), (0.001801, 1.063, 3.254), (0.4083, 0.9811, 2.928), (0.2091, 1.042, 2.928), (0.5919, 0.8826, 2.928), (0.7527, 0.7502, 2.928), (0.8846, 0.5889, 2.928), (0.9825, 0.405, 2.928), (1.043, 0.2056, 2.928), (1.063, -0.001799, 2.928), (1.042, -0.2091, 2.928), (0.9811, -0.4083, 2.928), (0.8826, -0.5919, 2.928), (0.7502, -0.7527, 2.928), (0.5889, -0.8846, 2.928), (0.405, -0.9825, 2.928), (0.2056, -1.043, 2.928), (-0.0018, -1.063, 2.928), (-0.2091, -1.042, 2.928), (-0.4083, -0.9811, 2.928), (-0.5919, -0.8826, 2.928), (-0.7527, -0.7502, 2.928), (-0.8846, -0.5889, 2.928), (-0.9825, -0.405, 2.928), (-1.043, -0.2056, 2.928), (-1.063, 0.001801, 2.928), (-1.042, 0.2091, 2.928), (-0.9811, 0.4083, 2.928), (-0.8826, 0.5919, 2.928), (-0.7502, 0.7527, 2.928), (-0.5889, 0.8846, 2.928), (-0.405, 0.9825, 2.928), (-0.2056, 1.043, 2.928), (0.001801, 1.063, 2.928)], [], [(2, 1, 160, 162), (164, 35, 195, 196), (11, 10, 170, 171), (20, 19, 179, 180), (29, 28, 188, 189), (7, 6, 166, 167), (16, 15, 175, 176), (25, 24, 184, 185), (3, 2, 162, 163), (12, 11, 171, 172), (21, 20, 180, 181), (30, 29, 189, 190), (8, 7, 167, 168), (17, 16, 176, 177), (26, 25, 185, 186), (4, 3, 163, 36), (13, 12, 172, 173), (22, 21, 181, 182), (31, 30, 190, 191), (9, 8, 168, 169), (18, 17, 177, 178), (27, 26, 186, 187), (5, 4, 36, 165), (14, 13, 173, 174), (23, 22, 182, 183), (1, 0, 161, 160), (0, 31, 191, 161), (10, 9, 169, 170), (19, 18, 178, 179), (28, 27, 187, 188), (6, 5, 165, 166), (15, 14, 174, 175), (24, 23, 183, 184), (199, 70, 230, 231), (63, 62, 222, 223), (50, 49, 209, 210), (37, 164, 196, 197), (33, 63, 223, 193), (51, 50, 210, 211), (38, 37, 197, 198), (52, 51, 211, 212), (39, 38, 198, 71), (53, 52, 212, 213), (40, 39, 71, 200), (54, 53, 213, 214), (41, 40, 200, 201), (55, 54, 214, 215), (42, 41, 201, 202), (56, 55, 215, 216), (43, 42, 202, 203), (57, 56, 216, 217), (44, 43, 203, 204), (58, 57, 217, 218), (45, 44, 204, 205), (59, 58, 218, 219), (46, 45, 205, 206), (32, 33, 193, 192), (60, 59, 219, 220), (47, 46, 206, 207), (34, 32, 192, 194), (61, 60, 220, 221), (48, 47, 207, 208), (35, 34, 194, 195), (62, 61, 221, 222), (49, 48, 208, 209), (234, 105, 137, 266), (85, 84, 244, 245), (72, 199, 231, 232), (86, 85, 245, 246), (73, 72, 232, 233), (87, 86, 246, 247), (74, 73, 233, 106), (88, 87, 247, 248), (75, 74, 106, 235), (89, 88, 248, 249), (76, 75, 235, 236), (90, 89, 249, 250), (77, 76, 236, 237), (91, 90, 250, 251), (78, 77, 237, 238), (64, 65, 225, 224), (92, 91, 251, 252), (79, 78, 238, 239), (66, 64, 224, 226), (93, 92, 252, 253), (80, 79, 239, 240), (67, 66, 226, 227), (94, 93, 253, 254), (81, 80, 240, 241), (68, 67, 227, 228), (95, 94, 254, 255), (82, 81, 241, 242), (69, 68, 228, 229), (65, 95, 255, 225), (83, 82, 242, 243), (70, 69, 229, 230), (84, 83, 243, 244), (256, 257, 287, 286, 285, 284, 283, 282, 281, 280, 279, 278, 277, 276, 275, 274, 273, 272, 271, 270, 269, 268, 267, 138, 265, 264, 263, 262, 261, 260, 259, 258), (120, 119, 151, 152), (107, 234, 266, 139), (121, 120, 152, 153), (108, 107, 139, 140), (122, 121, 153, 154), (109, 108, 140, 141), (123, 122, 154, 155), (110, 109, 141, 142), (96, 97, 129, 128), (124, 123, 155, 156), (111, 110, 142, 143), (98, 96, 128, 130), (125, 124, 156, 157), (112, 111, 143, 144), (99, 98, 130, 131), (126, 125, 157, 158), (113, 112, 144, 145), (100, 99, 131, 132), (127, 126, 158, 159), (114, 113, 145, 146), (101, 100, 132, 133), (97, 127, 159, 129), (115, 114, 146, 147), (102, 101, 133, 134), (116, 115, 147, 148), (103, 102, 134, 135), (117, 116, 148, 149), (104, 103, 135, 136), (118, 117, 149, 150), (105, 104, 136, 137), (119, 118, 150, 151)])
me_cylinder_002.polygons.foreach_set('use_smooth', [True] * 129)
_uv = me_cylinder_002.uv_layers.new(name='UVMap')
_uv.uv.foreach_set('vector', [0.9497, 0.1646, 0.9706, 0.215, 0.9376, 0.225, 0.9193, 0.1808, 0.8111, 0.1624, 0.7835, 0.1433, 0.8279, 0.05907, 0.8713, 0.08836, 0.5277, 0.0806, 0.573, 0.05029, 0.5893, 0.08073, 0.5496, 0.1073, 0.5277, 0.5109, 0.4891, 0.4723, 0.5158, 0.4504, 0.5496, 0.4842, 0.9497, 0.427, 0.9194, 0.4723, 0.8927, 0.4504, 0.9193, 0.4107, 0.7315, 0.01877, 0.785, 0.02941, 0.775, 0.06244, 0.7281, 0.05311, 0.4273, 0.323, 0.4273, 0.2685, 0.4616, 0.2719, 0.4616, 0.3197, 0.785, 0.5621, 0.7315, 0.5727, 0.7281, 0.5384, 0.775, 0.5291, 0.9194, 0.1192, 0.9497, 0.1646, 0.9193, 0.1808, 0.8927, 0.1411, 0.4891, 0.1192, 0.5277, 0.0806, 0.5496, 0.1073, 0.5158, 0.1411, 0.573, 0.5412, 0.5277, 0.5109, 0.5496, 0.4842, 0.5893, 0.5108, 0.9706, 0.3765, 0.9497, 0.427, 0.9193, 0.4107, 0.9376, 0.3665, 0.677, 0.01877, 0.7315, 0.01877, 0.7281, 0.05311, 0.6803, 0.05311, 0.4379, 0.3765, 0.4273, 0.323, 0.4616, 0.3197, 0.4709, 0.3665, 0.8354, 0.5412, 0.785, 0.5621, 0.775, 0.5291, 0.8192, 0.5108, 0.8808, 0.0806, 0.9194, 0.1192, 0.8927, 0.1411, 0.8589, 0.1073, 0.4588, 0.1646, 0.4891, 0.1192, 0.5158, 0.1411, 0.4892, 0.1808, 0.6235, 0.5621, 0.573, 0.5412, 0.5893, 0.5108, 0.6335, 0.5291, 0.9812, 0.323, 0.9706, 0.3765, 0.9376, 0.3665, 0.9469, 0.3197, 0.6235, 0.02941, 0.677, 0.01877, 0.6803, 0.05311, 0.6335, 0.06244, 0.4588, 0.427, 0.4379, 0.3765, 0.4709, 0.3665, 0.4892, 0.4107, 0.8808, 0.5109, 0.8354, 0.5412, 0.8192, 0.5108, 0.8589, 0.4842, 0.8354, 0.05029, 0.8808, 0.0806, 0.8589, 0.1073, 0.8192, 0.08073, 0.4379, 0.215, 0.4588, 0.1646, 0.4892, 0.1808, 0.4709, 0.225, 0.677, 0.5727, 0.6235, 0.5621, 0.6335, 0.5291, 0.6803, 0.5384, 0.9706, 0.215, 0.9812, 0.2685, 0.9469, 0.2719, 0.9376, 0.225, 0.9812, 0.2685, 0.9812, 0.323, 0.9469, 0.3197, 0.9469, 0.2719, 0.573, 0.05029, 0.6235, 0.02941, 0.6335, 0.06244, 0.5893, 0.08073, 0.4891, 0.4723, 0.4588, 0.427, 0.4892, 0.4107, 0.5158, 0.4504, 0.9194, 0.4723, 0.8808, 0.5109, 0.8589, 0.4842, 0.8927, 0.4504, 0.785, 0.02941, 0.8354, 0.05029, 0.8192, 0.08073, 0.775, 0.06244, 0.4273, 0.2685, 0.4379, 0.215, 0.4709, 0.225, 0.4616, 0.2719, 0.7315, 0.5727, 0.677, 0.5727, 0.6803, 0.5384, 0.7281, 0.5384, 0.8544, 0.3558, 0.8401, 0.3838, 0.7891, 0.3509, 0.798, 0.3335, 0.6546, 0.1301, 0.6238, 0.1431, 0.577, 0.06008, 0.6251, 0.03967, 0.6507, 0.4632, 0.6834, 0.4699, 0.6752, 0.5649, 0.6238, 0.5545, 0.8344, 0.1866, 0.8111, 0.1624, 0.8713, 0.08836, 0.9082, 0.1257, 0.6872, 0.1234, 0.6546, 0.1301, 0.6251, 0.03967, 0.6762, 0.02911, 0.6201, 0.4501, 0.6507, 0.4632, 0.6238, 0.5545, 0.5756, 0.5342, 0.8526, 0.215, 0.8344, 0.1866, 0.9082, 0.1257, 0.937, 0.1696, 0.5927, 0.4312, 0.6201, 0.4501, 0.5756, 0.5342, 0.5324, 0.5048, 0.8649, 0.2466, 0.8526, 0.215, 0.937, 0.1696, 0.9568, 0.2183, 0.5696, 0.407, 0.5927, 0.4312, 0.5324, 0.5048, 0.4959, 0.4674, 0.8709, 0.2801, 0.8649, 0.2466, 0.9568, 0.2183, 0.9668, 0.2699, 0.5518, 0.3787, 0.5696, 0.407, 0.4959, 0.4674, 0.4673, 0.4236, 0.8709, 0.3144, 0.8709, 0.2801, 0.9668, 0.2699, 0.9668, 0.3226, 0.5399, 0.3471, 0.5518, 0.3787, 0.4673, 0.4236, 0.4478, 0.375, 0.8643, 0.3479, 0.8709, 0.3144, 0.9668, 0.3226, 0.9568, 0.3743, 0.5335, 0.3135, 0.5399, 0.3471, 0.4478, 0.375, 0.4379, 0.3235, 0.8514, 0.3794, 0.8643, 0.3479, 0.9568, 0.3743, 0.937, 0.4231, 0.5336, 0.2793, 0.5335, 0.3135, 0.4379, 0.3235, 0.4379, 0.271, 0.8327, 0.4077, 0.8514, 0.3794, 0.937, 0.4231, 0.908, 0.4671, 0.5403, 0.2459, 0.5336, 0.2793, 0.4379, 0.271, 0.4481, 0.2194, 0.8088, 0.4317, 0.8327, 0.4077, 0.908, 0.4671, 0.8711, 0.5046, 0.5533, 0.2145, 0.5403, 0.2459, 0.4481, 0.2194, 0.468, 0.1707, 0.7809, 0.4506, 0.8088, 0.4317, 0.8711, 0.5046, 0.8275, 0.5342, 0.7204, 0.1235, 0.6872, 0.1234, 0.6762, 0.02911, 0.7284, 0.02886, 0.5721, 0.1862, 0.5533, 0.2145, 0.468, 0.1707, 0.4969, 0.1269, 0.7498, 0.4635, 0.7809, 0.4506, 0.8275, 0.5342, 0.7791, 0.5545, 0.753, 0.1302, 0.7204, 0.1235, 0.7284, 0.02886, 0.7797, 0.03897, 0.596, 0.1621, 0.5721, 0.1862, 0.4969, 0.1269, 0.5337, 0.08952, 0.7169, 0.47, 0.7498, 0.4635, 0.7791, 0.5545, 0.7276, 0.5649, 0.7835, 0.1433, 0.753, 0.1302, 0.7797, 0.03897, 0.8279, 0.05907, 0.6238, 0.1431, 0.596, 0.1621, 0.5337, 0.08952, 0.577, 0.06008, 0.6834, 0.4699, 0.7169, 0.47, 0.7276, 0.5649, 0.6752, 0.5649, 0.7475, 0.3471, 0.7562, 0.3381, 0.7745, 0.3524, 0.7625, 0.3646, 0.5896, 0.1853, 0.6136, 0.1649, 0.6482, 0.2148, 0.6333, 0.2275, 0.863, 0.3255, 0.8544, 0.3558, 0.798, 0.3335, 0.8034, 0.3147, 0.5701, 0.21, 0.5896, 0.1853, 0.6333, 0.2275, 0.6211, 0.2428, 0.8656, 0.2941, 0.863, 0.3255, 0.8034, 0.3147, 0.8049, 0.2952, 0.5557, 0.238, 0.5701, 0.21, 0.6211, 0.2428, 0.6122, 0.2602, 0.862, 0.2629, 0.8656, 0.2941, 0.8049, 0.2952, 0.8027, 0.2757, 0.5471, 0.2682, 0.5557, 0.238, 0.6122, 0.2602, 0.6068, 0.2791, 0.8523, 0.2329, 0.862, 0.2629, 0.8027, 0.2757, 0.7967, 0.2571, 0.5446, 0.2996, 0.5471, 0.2682, 0.6068, 0.2791, 0.6052, 0.2986, 0.837, 0.2054, 0.8523, 0.2329, 0.7967, 0.2571, 0.7872, 0.24, 0.5482, 0.3309, 0.5446, 0.2996, 0.6052, 0.2986, 0.6075, 0.318, 0.8167, 0.1814, 0.837, 0.2054, 0.7872, 0.24, 0.7745, 0.2251, 0.5578, 0.3608, 0.5482, 0.3309, 0.6075, 0.318, 0.6135, 0.3367, 0.792, 0.1619, 0.8167, 0.1814, 0.7745, 0.2251, 0.7591, 0.2129, 0.7078, 0.4574, 0.6764, 0.4548, 0.6873, 0.3952, 0.7068, 0.3967, 0.5731, 0.3883, 0.5578, 0.3608, 0.6135, 0.3367, 0.623, 0.3538, 0.764, 0.1475, 0.792, 0.1619, 0.7591, 0.2129, 0.7417, 0.204, 0.7391, 0.4538, 0.7078, 0.4574, 0.7068, 0.3967, 0.7262, 0.3945, 0.5935, 0.4123, 0.5731, 0.3883, 0.623, 0.3538, 0.6357, 0.3687, 0.7337, 0.1389, 0.764, 0.1475, 0.7417, 0.204, 0.7229, 0.1986, 0.769, 0.4441, 0.7391, 0.4538, 0.7262, 0.3945, 0.7449, 0.3885, 0.6182, 0.4319, 0.5935, 0.4123, 0.6357, 0.3687, 0.651, 0.3809, 0.7024, 0.1364, 0.7337, 0.1389, 0.7229, 0.1986, 0.7034, 0.197, 0.7965, 0.4288, 0.769, 0.4441, 0.7449, 0.3885, 0.762, 0.379, 0.6462, 0.4462, 0.6182, 0.4319, 0.651, 0.3809, 0.6684, 0.3898, 0.6711, 0.14, 0.7024, 0.1364, 0.7034, 0.197, 0.6839, 0.1993, 0.8205, 0.4085, 0.7965, 0.4288, 0.762, 0.379, 0.7769, 0.3663, 0.6764, 0.4548, 0.6462, 0.4462, 0.6684, 0.3898, 0.6873, 0.3952, 0.6411, 0.1496, 0.6711, 0.14, 0.6839, 0.1993, 0.6653, 0.2053, 0.8401, 0.3838, 0.8205, 0.4085, 0.7769, 0.3663, 0.7891, 0.3509, 0.6136, 0.1649, 0.6411, 0.1496, 0.6653, 0.2053, 0.6482, 0.2148, 0.7314, 0.3432, 0.7219, 0.3471, 0.7117, 0.3491, 0.7014, 0.3491, 0.6912, 0.3471, 0.6817, 0.3432, 0.6731, 0.3374, 0.6658, 0.3301, 0.66, 0.3215, 0.6561, 0.3119, 0.654, 0.3018, 0.654, 0.2915, 0.6561, 0.2813, 0.66, 0.2718, 0.6658, 0.2632, 0.6731, 0.2558, 0.6817, 0.2501, 0.6912, 0.2461, 0.7014, 0.2441, 0.7117, 0.2441, 0.7219, 0.2461, 0.7314, 0.2501, 0.74, 0.2558, 0.7473, 0.2632, 0.7531, 0.2718, 0.757, 0.2813, 0.759, 0.2915, 0.759, 0.3018, 0.757, 0.3119, 0.7531, 0.3215, 0.7473, 0.3301, 0.74, 0.3374, 0.6516, 0.2651, 0.6469, 0.2769, 0.6245, 0.2706, 0.6309, 0.2547, 0.7371, 0.3541, 0.7475, 0.3471, 0.7625, 0.3646, 0.7484, 0.3742, 0.6585, 0.2546, 0.6516, 0.2651, 0.6309, 0.2547, 0.6402, 0.2404, 0.7256, 0.3589, 0.7371, 0.3541, 0.7484, 0.3742, 0.7327, 0.3809, 0.6672, 0.2456, 0.6585, 0.2546, 0.6402, 0.2404, 0.6521, 0.2282, 0.7134, 0.3613, 0.7256, 0.3589, 0.7327, 0.3809, 0.7159, 0.3843, 0.6775, 0.2386, 0.6672, 0.2456, 0.6521, 0.2282, 0.6662, 0.2185, 0.7009, 0.3612, 0.7134, 0.3613, 0.7159, 0.3843, 0.6988, 0.3843, 0.7478, 0.2463, 0.7374, 0.2391, 0.7484, 0.2186, 0.7626, 0.2282, 0.6889, 0.2338, 0.6775, 0.2386, 0.6662, 0.2185, 0.6819, 0.2119, 0.6887, 0.3586, 0.7009, 0.3612, 0.6988, 0.3843, 0.682, 0.3808, 0.7567, 0.2554, 0.7478, 0.2463, 0.7626, 0.2282, 0.7747, 0.2405, 0.7012, 0.2314, 0.6889, 0.2338, 0.6819, 0.2119, 0.6986, 0.2085, 0.6772, 0.3537, 0.6887, 0.3586, 0.682, 0.3808, 0.6662, 0.3741, 0.7636, 0.2661, 0.7567, 0.2554, 0.7747, 0.2405, 0.7842, 0.255, 0.7137, 0.2315, 0.7012, 0.2314, 0.6986, 0.2085, 0.7157, 0.2085, 0.6668, 0.3465, 0.6772, 0.3537, 0.6662, 0.3741, 0.652, 0.3644, 0.7683, 0.2779, 0.7636, 0.2661, 0.7842, 0.255, 0.7907, 0.271, 0.7259, 0.2341, 0.7137, 0.2315, 0.7157, 0.2085, 0.7325, 0.2119, 0.6581, 0.3374, 0.6668, 0.3465, 0.652, 0.3644, 0.64, 0.3521, 0.7707, 0.2904, 0.7683, 0.2779, 0.7907, 0.271, 0.794, 0.288, 0.7374, 0.2391, 0.7259, 0.2341, 0.7325, 0.2119, 0.7484, 0.2186, 0.6513, 0.3267, 0.6581, 0.3374, 0.64, 0.3521, 0.6307, 0.3376, 0.7706, 0.3032, 0.7707, 0.2904, 0.794, 0.288, 0.7939, 0.3053, 0.6467, 0.3148, 0.6513, 0.3267, 0.6307, 0.3376, 0.6243, 0.3216, 0.768, 0.3157, 0.7706, 0.3032, 0.7939, 0.3053, 0.7905, 0.3222, 0.6444, 0.3022, 0.6467, 0.3148, 0.6243, 0.3216, 0.6211, 0.3046, 0.7632, 0.3275, 0.768, 0.3157, 0.7905, 0.3222, 0.7839, 0.3381, 0.6445, 0.2894, 0.6444, 0.3022, 0.6211, 0.3046, 0.6212, 0.2874, 0.7562, 0.3381, 0.7632, 0.3275, 0.7839, 0.3381, 0.7745, 0.3524, 0.6469, 0.2769, 0.6445, 0.2894, 0.6212, 0.2874, 0.6245, 0.2706])
me_cylinder_002.use_remesh_preserve_volume = False
me_cylinder_002.use_remesh_preserve_attributes = False
me_cylinder_002.use_mirror_vertex_groups = False
me_cylinder_002.update()
me_cylinder_001 = bpy.data.meshes.new('Cylinder.001')
me_cylinder_001.from_pydata([(0.3837, 1.912, 4.0), (0.7493, 1.8, 4.0), (1.086, 1.62, 4.0), (1.381, 1.377, 4.0), (1.623, 1.081, 4.0), (1.803, 0.7432, 4.0), (1.913, 0.3772, 4.0), (1.95, -0.003302, 4.0), (1.912, -0.3837, 4.0), (1.8, -0.7493, 4.0), (1.62, -1.086, 4.0), (1.377, -1.381, 4.0), (1.081, -1.623, 4.0), (0.7432, -1.803, 4.0), (0.3772, -1.913, 4.0), (-0.003302, -1.95, 4.0), (-0.3837, -1.912, 4.0), (-0.7493, -1.8, 4.0), (-1.086, -1.62, 4.0), (-1.381, -1.377, 4.0), (-1.623, -1.081, 4.0), (-1.803, -0.7432, 4.0), (-1.913, -0.3772, 4.0), (-1.95, 0.003303, 4.0), (-1.912, 0.3837, 4.0), (-1.8, 0.7493, 4.0), (-1.62, 1.086, 4.0), (-1.377, 1.381, 4.0), (-1.081, 1.623, 4.0), (-0.7432, 1.803, 4.0), (-0.3772, 1.913, 4.0), (0.003305, 1.95, 4.0), (0.3837, 1.912, -4.0), (0.7493, 1.8, -4.0), (1.086, 1.62, -4.0), (1.381, 1.377, -4.0), (1.623, 1.081, -4.0), (1.803, 0.7432, -4.0), (1.913, 0.3772, -4.0), (1.95, -0.003302, -4.0), (1.912, -0.3837, -4.0), (1.8, -0.7493, -4.0), (1.62, -1.086, -4.0), (1.377, -1.381, -4.0), (1.081, -1.623, -4.0), (0.7432, -1.803, -4.0), (0.3772, -1.913, -4.0), (-0.003302, -1.95, -4.0), (-0.3837, -1.912, -4.0), (-0.7493, -1.8, -4.0), (-1.086, -1.62, -4.0), (-1.381, -1.377, -4.0), (-1.623, -1.081, -4.0), (-1.803, -0.7432, -4.0), (-1.913, -0.3772, -4.0), (-1.95, 0.003303, -4.0), (-1.912, 0.3837, -4.0), (-1.8, 0.7493, -4.0), (-1.62, 1.086, -4.0), (-1.377, 1.381, -4.0), (-1.081, 1.623, -4.0), (-0.7432, 1.803, -4.0), (-0.3772, 1.913, -4.0), (0.003305, 1.95, -4.0)], [], [(32, 0, 1, 33), (33, 1, 2, 34), (34, 2, 3, 35), (35, 3, 4, 36), (36, 4, 5, 37), (37, 5, 6, 38), (38, 6, 7, 39), (39, 7, 8, 40), (40, 8, 9, 41), (41, 9, 10, 42), (42, 10, 11, 43), (43, 11, 12, 44), (44, 12, 13, 45), (45, 13, 14, 46), (46, 14, 15, 47), (47, 15, 16, 48), (48, 16, 17, 49), (49, 17, 18, 50), (50, 18, 19, 51), (51, 19, 20, 52), (52, 20, 21, 53), (53, 21, 22, 54), (54, 22, 23, 55), (55, 23, 24, 56), (56, 24, 25, 57), (57, 25, 26, 58), (58, 26, 27, 59), (59, 27, 28, 60), (60, 28, 29, 61), (61, 29, 30, 62), (62, 30, 31, 63), (63, 31, 0, 32)])
me_cylinder_001.polygons.foreach_set('use_smooth', [True] * 32)
_uv = me_cylinder_001.uv_layers.new(name='UVMap')
_uv.uv.foreach_set('vector', [0.4897, 0.01035, 0.4897, 0.418, 0.4618, 0.418, 0.4618, 0.01035, 0.4618, 0.01035, 0.4618, 0.418, 0.4339, 0.418, 0.4339, 0.01035, 0.4339, 0.01035, 0.4339, 0.418, 0.4059, 0.418, 0.4059, 0.01035, 0.4059, 0.01035, 0.4059, 0.418, 0.378, 0.418, 0.378, 0.01035, 0.378, 0.01035, 0.378, 0.418, 0.3501, 0.418, 0.3501, 0.01035, 0.3501, 0.01035, 0.3501, 0.418, 0.3221, 0.418, 0.3221, 0.01035, 0.3221, 0.01035, 0.3221, 0.418, 0.2942, 0.418, 0.2942, 0.01035, 0.2942, 0.01035, 0.2942, 0.418, 0.2662, 0.418, 0.2662, 0.01035, 0.2662, 0.01035, 0.2662, 0.418, 0.2383, 0.418, 0.2383, 0.01035, 0.2383, 0.01035, 0.2383, 0.418, 0.2104, 0.418, 0.2104, 0.01035, 0.2104, 0.01035, 0.2104, 0.418, 0.1824, 0.418, 0.1824, 0.01035, 0.1824, 0.01035, 0.1824, 0.418, 0.1545, 0.418, 0.1545, 0.01035, 0.1545, 0.01035, 0.1545, 0.418, 0.1266, 0.418, 0.1266, 0.01035, 0.1266, 0.01035, 0.1266, 0.418, 0.09863, 0.418, 0.09863, 0.01035, 0.09863, 0.01035, 0.09863, 0.418, 0.0707, 0.418, 0.0707, 0.01035, 0.9646, 0.01035, 0.9646, 0.418, 0.9367, 0.418, 0.9367, 0.01035, 0.9367, 0.01035, 0.9367, 0.418, 0.9088, 0.418, 0.9088, 0.01035, 0.9088, 0.01035, 0.9088, 0.418, 0.8808, 0.418, 0.8808, 0.01035, 0.8808, 0.01035, 0.8808, 0.418, 0.8529, 0.418, 0.8529, 0.01035, 0.8529, 0.01035, 0.8529, 0.418, 0.825, 0.418, 0.825, 0.01035, 0.825, 0.01035, 0.825, 0.418, 0.797, 0.418, 0.797, 0.01035, 0.797, 0.01035, 0.797, 0.418, 0.7691, 0.418, 0.7691, 0.01035, 0.7691, 0.01035, 0.7691, 0.418, 0.7412, 0.418, 0.7412, 0.01035, 0.7412, 0.01035, 0.7412, 0.418, 0.7132, 0.418, 0.7132, 0.01035, 0.7132, 0.01035, 0.7132, 0.418, 0.6853, 0.418, 0.6853, 0.01035, 0.6853, 0.01035, 0.6853, 0.418, 0.6573, 0.418, 0.6573, 0.01035, 0.6573, 0.01035, 0.6573, 0.418, 0.6294, 0.418, 0.6294, 0.01035, 0.6294, 0.01035, 0.6294, 0.418, 0.6015, 0.418, 0.6015, 0.01035, 0.6015, 0.01035, 0.6015, 0.418, 0.5735, 0.418, 0.5735, 0.01035, 0.5735, 0.01035, 0.5735, 0.418, 0.5456, 0.418, 0.5456, 0.01035, 0.5456, 0.01035, 0.5456, 0.418, 0.5177, 0.418, 0.5177, 0.01035, 0.5177, 0.01035, 0.5177, 0.418, 0.4897, 0.418, 0.4897, 0.01035])
me_cylinder_001.use_remesh_preserve_volume = False
me_cylinder_001.use_remesh_preserve_attributes = False
me_cylinder_001.use_mirror_vertex_groups = False
me_cylinder_001.update()

# ---- objects
ob_cylinder_002 = bpy.data.objects.new('Cylinder.002', me_cylinder_003)
ob_cylinder_000 = bpy.data.objects.new('Cylinder.000', me_cylinder_002)
ob_cylinder_001 = bpy.data.objects.new('Cylinder.001', me_cylinder_001)
ob_lamp_005 = bpy.data.objects.new('Lamp.005', light_lamp_005)
ob_lamp_004 = bpy.data.objects.new('Lamp.004', light_lamp_004)
ob_lamp_003 = bpy.data.objects.new('Lamp.003', light_lamp_003)
ob_lamp_002 = bpy.data.objects.new('Lamp.002', light_lamp_002)
ob_lamp_001 = bpy.data.objects.new('Lamp.001', light_lamp_001)
ob_lamp = bpy.data.objects.new('Lamp', light_lamp)
ob_camera = bpy.data.objects.new('Camera', cam_camera)

# ---- transforms, parenting, visibility, modifiers, constraints
ob_cylinder_002.location = (0.0, 0.0, 0.0)
ob_cylinder_002.lineart.crease_threshold = 0.0
ob_cylinder_000.location = (0.0, 0.0, 0.0)
ob_cylinder_000.lineart.crease_threshold = 0.0
ob_cylinder_001.location = (0.0, 0.0, 0.0)
ob_cylinder_001.lineart.crease_threshold = 0.0
ob_lamp_005.location = (2.866, 4.71, -7.455)
ob_lamp_005.rotation_euler = (0.6503, 0.05522, 1.866)
ob_lamp_005.lock_rotations_4d = False
ob_lamp_005.empty_display_type = 'ARROWS'
ob_lamp_005.color = (0.0, 0.0, 0.0, 0.0)
ob_lamp_005.lineart.crease_threshold = 0.0
ob_lamp_004.location = (5.777, -4.005, 7.062)
ob_lamp_004.rotation_euler = (0.6503, 0.05522, 1.866)
ob_lamp_004.lock_rotations_4d = False
ob_lamp_004.empty_display_type = 'ARROWS'
ob_lamp_004.color = (0.0, 0.0, 0.0, 0.0)
ob_lamp_004.lineart.crease_threshold = 0.0
ob_lamp_003.location = (-8.735, -4.655, 2.567)
ob_lamp_003.rotation_euler = (0.6503, 0.05522, 1.866)
ob_lamp_003.lock_rotations_4d = False
ob_lamp_003.empty_display_type = 'ARROWS'
ob_lamp_003.color = (0.0, 0.0, 0.0, 0.0)
ob_lamp_003.lineart.crease_threshold = 0.0
ob_lamp_002.location = (-6.508, 4.337, 3.431)
ob_lamp_002.rotation_euler = (0.6503, 0.05522, 1.866)
ob_lamp_002.lock_rotations_4d = False
ob_lamp_002.empty_display_type = 'ARROWS'
ob_lamp_002.color = (0.0, 0.0, 0.0, 0.0)
ob_lamp_002.lineart.crease_threshold = 0.0
ob_lamp_001.location = (1.407, 5.744, 3.804)
ob_lamp_001.rotation_euler = (0.6503, 0.05522, 1.866)
ob_lamp_001.lock_rotations_4d = False
ob_lamp_001.empty_display_type = 'ARROWS'
ob_lamp_001.color = (0.0, 0.0, 0.0, 0.0)
ob_lamp_001.lineart.crease_threshold = 0.0
ob_lamp.location = (6.332, 1.005, 7.858)
ob_lamp.rotation_euler = (0.6503, 0.05522, 1.866)
ob_lamp.lock_rotations_4d = False
ob_lamp.empty_display_type = 'ARROWS'
ob_lamp.color = (0.0, 0.0, 0.0, 0.0)
ob_lamp.lineart.crease_threshold = 0.0
ob_camera.location = (7.481, -6.508, 5.344)
ob_camera.rotation_euler = (1.109, 0.0, 0.8149)
ob_camera.lock_rotations_4d = False
ob_camera.empty_display_type = 'ARROWS'
ob_camera.color = (0.0, 0.0, 0.0, 0.0)
ob_camera.display_type = 'WIRE'
ob_camera.lineart.crease_threshold = 0.0

# ---- collection membership
col_collection_1.objects.link(ob_cylinder_002)
col_collection_1.objects.link(ob_cylinder_000)
col_collection_1.objects.link(ob_cylinder_001)
col_collection_1.objects.link(ob_lamp_005)
col_collection_1.objects.link(ob_lamp_004)
col_collection_1.objects.link(ob_lamp_003)
col_collection_1.objects.link(ob_lamp_002)
col_collection_1.objects.link(ob_lamp_001)
col_collection_1.objects.link(ob_lamp)
col_collection_1.objects.link(ob_camera)

# ---- scene / render settings (as saved in the file)
scene.camera = ob_camera
scene.frame_start = 1; scene.frame_end = 250; scene.frame_set(3)
scene.render.engine = 'BLENDER_EEVEE_NEXT'
scene.render.resolution_percentage = 50
scene.render.dither_intensity = 0.0
scene.cycles.use_denoising = False
scene.cycles.samples = 128
scene.cycles.sampling_pattern = 'TABULATED_SOBOL'
scene.cycles.light_sampling_threshold = 0.0
scene.cycles.use_adaptive_sampling = False
scene.cycles.use_light_tree = False
scene.cycles.blur_glossy = 0.0
scene.cycles.sample_clamp_indirect = 0.0
scene.view_settings.view_transform = 'Standard'
bpy.context.view_layer.update()
